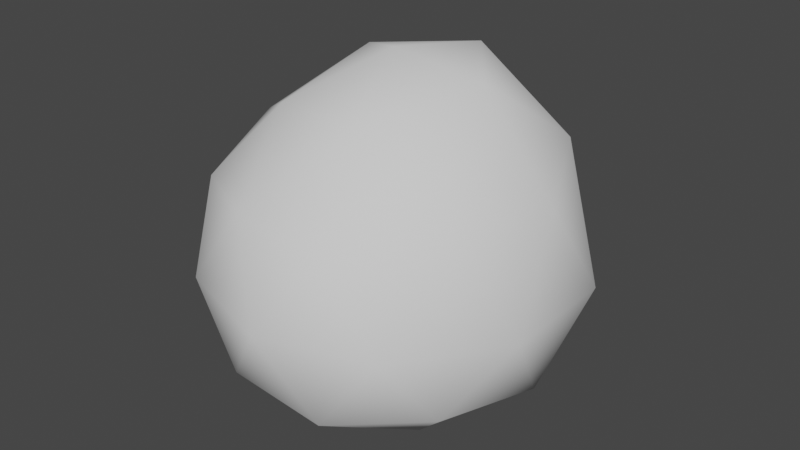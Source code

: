 # Source: smokeParticle.blend  (saved by Blender 2.93.21; exported with 4.5.12 LTS)
import bpy
from mathutils import Matrix  # noqa: F401  (used for matrix-valued properties, if any)

bpy.ops.wm.read_factory_settings(use_empty=True)
scene = bpy.context.scene
scene.name = 'Scene'

# ---- collections
col_collection = bpy.data.collections.new('Collection'); scene.collection.children.link(col_collection)

# ---- world
world_world = bpy.data.worlds.new('World'); scene.world = world_world
world_world.use_nodes = True; world_world.node_tree.nodes.clear()
_N = world_world.node_tree.nodes; _L = world_world.node_tree.links
n0 = _N.new('ShaderNodeOutputWorld'); n0.name = 'World Output'; n0.location = (300, 300)
n1 = _N.new('ShaderNodeBackground'); n1.name = 'Background'; n1.location = (10, 300)
n1.inputs[0].default_value = (0.05088, 0.05088, 0.05088, 1.0)
_L.new(n1.outputs[0], n0.inputs[0])
n0.is_active_output = True
world_world.color = (0.05088, 0.05088, 0.05088)
world_world.use_sun_shadow = False
world_world.sun_shadow_jitter_overblur = 0.0

# ---- meshes
me_icosphere = bpy.data.meshes.new('Icosphere')
me_icosphere.from_pydata([(-0.136, 0.3102, -1.087), (0.7544, -0.4128, -0.5851), (-0.3737, -0.8709, -0.513), (-1.182, 0.2579, -0.4445), (-0.5744, 1.472, -0.3978), (0.6885, 1.04, -0.5885), (0.26, -0.7966, 0.4144), (-0.9037, -0.4945, 0.4513), (-0.9889, 0.9229, 0.6609), (0.1185, 1.368, 0.6264), (0.9217, 0.3673, 0.4699), (-0.1023, 0.2242, 1.225), (-0.2718, -0.412, -0.9353), (0.3971, -0.1373, -0.9796), (0.235, -0.8303, -0.6218), (0.8899, 0.3336, -0.7091), (0.3374, 0.7507, -0.9685), (-0.7553, 0.3002, -0.8924), (-0.889, -0.4099, -0.5727), (-0.398, 1.007, -0.8857), (-0.9937, 0.9855, -0.4917), (0.06692, 1.408, -0.5478), (1.025, -0.06651, -0.1479), (1.007, 0.7577, -0.163), (-0.04972, -1.028, -0.05771), (0.6089, -0.7632, -0.09725), (-1.212, -0.2036, 0.005344), (-0.7341, -0.8133, -0.03781), (-0.8944, 1.371, 0.1583), (-1.256, 0.6556, 0.102), (0.4946, 1.373, -0.01899), (-0.2553, 1.616, 0.134), (0.699, -0.2875, 0.5542), (-0.3459, -0.8032, 0.4994), (-1.088, 0.1783, 0.6301), (-0.4986, 1.303, 0.785), (0.645, 0.9528, 0.6434), (0.1035, -0.3584, 0.9566), (0.4613, 0.3147, 1.11), (-0.5545, -0.2192, 0.9154), (-0.602, 0.5851, 1.058), (0.0371, 0.8671, 1.129)], [], [(0, 13, 12), (1, 13, 15), (0, 12, 17), (0, 17, 19), (0, 19, 16), (1, 15, 22), (2, 14, 24), (3, 18, 26), (4, 20, 28), (5, 21, 30), (1, 22, 25), (2, 24, 27), (3, 26, 29), (4, 28, 31), (5, 30, 23), (6, 32, 37), (7, 33, 39), (8, 34, 40), (9, 35, 41), (10, 36, 38), (38, 41, 11), (38, 36, 41), (36, 9, 41), (41, 40, 11), (41, 35, 40), (35, 8, 40), (40, 39, 11), (40, 34, 39), (34, 7, 39), (39, 37, 11), (39, 33, 37), (33, 6, 37), (37, 38, 11), (37, 32, 38), (32, 10, 38), (23, 36, 10), (23, 30, 36), (30, 9, 36), (31, 35, 9), (31, 28, 35), (28, 8, 35), (29, 34, 8), (29, 26, 34), (26, 7, 34), (27, 33, 7), (27, 24, 33), (24, 6, 33), (25, 32, 6), (25, 22, 32), (22, 10, 32), (30, 31, 9), (30, 21, 31), (21, 4, 31), (28, 29, 8), (28, 20, 29), (20, 3, 29), (26, 27, 7), (26, 18, 27), (18, 2, 27), (24, 25, 6), (24, 14, 25), (14, 1, 25), (22, 23, 10), (22, 15, 23), (15, 5, 23), (16, 21, 5), (16, 19, 21), (19, 4, 21), (19, 20, 4), (19, 17, 20), (17, 3, 20), (17, 18, 3), (17, 12, 18), (12, 2, 18), (15, 16, 5), (15, 13, 16), (13, 0, 16), (12, 14, 2), (12, 13, 14), (13, 1, 14)])
me_icosphere.polygons.foreach_set('use_smooth', [True] * 80)
_uv = me_icosphere.uv_layers.new(name='UVMap')
_uv.uv.foreach_set('vector', [0.1818, 0.0, 0.2273, 0.07873, 0.1364, 0.07873, 0.2727, 0.1575, 0.3182, 0.07873, 0.3636, 0.1575, 0.9091, 0.0, 0.9545, 0.07873, 0.8636, 0.07873, 0.7273, 0.0, 0.7727, 0.07873, 0.6818, 0.07873, 0.5455, 0.0, 0.5909, 0.07873, 0.5, 0.07873, 0.2727, 0.1575, 0.3636, 0.1575, 0.3182, 0.2362, 0.09091, 0.1575, 0.1818, 0.1575, 0.1364, 0.2362, 0.8182, 0.1575, 0.9091, 0.1575, 0.8636, 0.2362, 0.6364, 0.1575, 0.7273, 0.1575, 0.6818, 0.2362, 0.4545, 0.1575, 0.5455, 0.1575, 0.5, 0.2362, 0.2727, 0.1575, 0.3182, 0.2362, 0.2273, 0.2362, 0.09091, 0.1575, 0.1364, 0.2362, 0.04546, 0.2362, 0.8182, 0.1575, 0.8636, 0.2362, 0.7727, 0.2362, 0.6364, 0.1575, 0.6818, 0.2362, 0.5909, 0.2362, 0.4545, 0.1575, 0.5, 0.2362, 0.4091, 0.2362, 0.1818, 0.3149, 0.2727, 0.3149, 0.2273, 0.3937, 0.0, 0.3149, 0.09091, 0.3149, 0.04546, 0.3937, 0.7273, 0.3149, 0.8182, 0.3149, 0.7727, 0.3937, 0.5455, 0.3149, 0.6364, 0.3149, 0.5909, 0.3937, 0.3636, 0.3149, 0.4545, 0.3149, 0.4091, 0.3937, 0.4091, 0.3937, 0.5, 0.3937, 0.4545, 0.4724, 0.4091, 0.3937, 0.4545, 0.3149, 0.5, 0.3937, 0.4545, 0.3149, 0.5455, 0.3149, 0.5, 0.3937, 0.5909, 0.3937, 0.6818, 0.3937, 0.6364, 0.4724, 0.5909, 0.3937, 0.6364, 0.3149, 0.6818, 0.3937, 0.6364, 0.3149, 0.7273, 0.3149, 0.6818, 0.3937, 0.7727, 0.3937, 0.8636, 0.3937, 0.8182, 0.4724, 0.7727, 0.3937, 0.8182, 0.3149, 0.8636, 0.3937, 0.8182, 0.3149, 0.9091, 0.3149, 0.8636, 0.3937, 0.04546, 0.3937, 0.1364, 0.3937, 0.09091, 0.4724, 0.04546, 0.3937, 0.09091, 0.3149, 0.1364, 0.3937, 0.09091, 0.3149, 0.1818, 0.3149, 0.1364, 0.3937, 0.2273, 0.3937, 0.3182, 0.3937, 0.2727, 0.4724, 0.2273, 0.3937, 0.2727, 0.3149, 0.3182, 0.3937, 0.2727, 0.3149, 0.3636, 0.3149, 0.3182, 0.3937, 0.4091, 0.2362, 0.4545, 0.3149, 0.3636, 0.3149, 0.4091, 0.2362, 0.5, 0.2362, 0.4545, 0.3149, 0.5, 0.2362, 0.5455, 0.3149, 0.4545, 0.3149, 0.5909, 0.2362, 0.6364, 0.3149, 0.5455, 0.3149, 0.5909, 0.2362, 0.6818, 0.2362, 0.6364, 0.3149, 0.6818, 0.2362, 0.7273, 0.3149, 0.6364, 0.3149, 0.7727, 0.2362, 0.8182, 0.3149, 0.7273, 0.3149, 0.7727, 0.2362, 0.8636, 0.2362, 0.8182, 0.3149, 0.8636, 0.2362, 0.9091, 0.3149, 0.8182, 0.3149, 0.04546, 0.2362, 0.09091, 0.3149, 0.0, 0.3149, 0.04546, 0.2362, 0.1364, 0.2362, 0.09091, 0.3149, 0.1364, 0.2362, 0.1818, 0.3149, 0.09091, 0.3149, 0.2273, 0.2362, 0.2727, 0.3149, 0.1818, 0.3149, 0.2273, 0.2362, 0.3182, 0.2362, 0.2727, 0.3149, 0.3182, 0.2362, 0.3636, 0.3149, 0.2727, 0.3149, 0.5, 0.2362, 0.5909, 0.2362, 0.5455, 0.3149, 0.5, 0.2362, 0.5455, 0.1575, 0.5909, 0.2362, 0.5455, 0.1575, 0.6364, 0.1575, 0.5909, 0.2362, 0.6818, 0.2362, 0.7727, 0.2362, 0.7273, 0.3149, 0.6818, 0.2362, 0.7273, 0.1575, 0.7727, 0.2362, 0.7273, 0.1575, 0.8182, 0.1575, 0.7727, 0.2362, 0.8636, 0.2362, 0.9545, 0.2362, 0.9091, 0.3149, 0.8636, 0.2362, 0.9091, 0.1575, 0.9545, 0.2362, 0.9091, 0.1575, 1.0, 0.1575, 0.9545, 0.2362, 0.1364, 0.2362, 0.2273, 0.2362, 0.1818, 0.3149, 0.1364, 0.2362, 0.1818, 0.1575, 0.2273, 0.2362, 0.1818, 0.1575, 0.2727, 0.1575, 0.2273, 0.2362, 0.3182, 0.2362, 0.4091, 0.2362, 0.3636, 0.3149, 0.3182, 0.2362, 0.3636, 0.1575, 0.4091, 0.2362, 0.3636, 0.1575, 0.4545, 0.1575, 0.4091, 0.2362, 0.5, 0.07873, 0.5455, 0.1575, 0.4545, 0.1575, 0.5, 0.07873, 0.5909, 0.07873, 0.5455, 0.1575, 0.5909, 0.07873, 0.6364, 0.1575, 0.5455, 0.1575, 0.6818, 0.07873, 0.7273, 0.1575, 0.6364, 0.1575, 0.6818, 0.07873, 0.7727, 0.07873, 0.7273, 0.1575, 0.7727, 0.07873, 0.8182, 0.1575, 0.7273, 0.1575, 0.8636, 0.07873, 0.9091, 0.1575, 0.8182, 0.1575, 0.8636, 0.07873, 0.9545, 0.07873, 0.9091, 0.1575, 0.9545, 0.07873, 1.0, 0.1575, 0.9091, 0.1575, 0.3636, 0.1575, 0.4091, 0.07873, 0.4545, 0.1575, 0.3636, 0.1575, 0.3182, 0.07873, 0.4091, 0.07873, 0.3182, 0.07873, 0.3636, 0.0, 0.4091, 0.07873, 0.1364, 0.07873, 0.1818, 0.1575, 0.09091, 0.1575, 0.1364, 0.07873, 0.2273, 0.07873, 0.1818, 0.1575, 0.2273, 0.07873, 0.2727, 0.1575, 0.1818, 0.1575])
me_icosphere.use_remesh_fix_poles = True
me_icosphere.use_remesh_preserve_attributes = False
me_icosphere.update()

# ---- objects
ob_icosphere = bpy.data.objects.new('Icosphere', me_icosphere)

# ---- transforms, parenting, visibility, modifiers, constraints
ob_icosphere.location = (0.0, 0.0, 0.0)

# ---- collection membership
col_collection.objects.link(ob_icosphere)

# ---- scene / render settings (as saved in the file)
scene.frame_start = 1; scene.frame_end = 250; scene.frame_set(1)
scene.render.engine = 'BLENDER_EEVEE_NEXT'
scene.cycles.use_denoising = False
scene.cycles.samples = 128
scene.cycles.sampling_pattern = 'TABULATED_SOBOL'
scene.cycles.use_adaptive_sampling = False
scene.cycles.use_light_tree = False
scene.view_settings.view_transform = 'Filmic'
bpy.context.view_layer.update()

# ---- added for rendering (the .blend has no active camera and no usable light): camera, sun
cam_auto = bpy.data.cameras.new('AutoCamera')
cam_auto.lens = 50.0
cam_auto.sensor_width = 36.0
cam_auto.clip_end = 1000.0
ob_auto_camera = bpy.data.objects.new('AutoCamera', cam_auto)
scene.collection.objects.link(ob_auto_camera)
ob_auto_camera.location = (3.7596, -4.3557, 3.16892)
ob_auto_camera.rotation_euler = (1.09748, -7.21219e-08, 0.694738)
scene.camera = ob_auto_camera
light_auto_sun = bpy.data.lights.new('AutoSun', 'SUN')
light_auto_sun.energy = 3.0
light_auto_sun.angle = 0.0523599
ob_auto_sun = bpy.data.objects.new('AutoSun', light_auto_sun)
scene.collection.objects.link(ob_auto_sun)
ob_auto_sun.rotation_euler = (0.872665, 0.174533, 0.523599)
bpy.context.view_layer.update()
